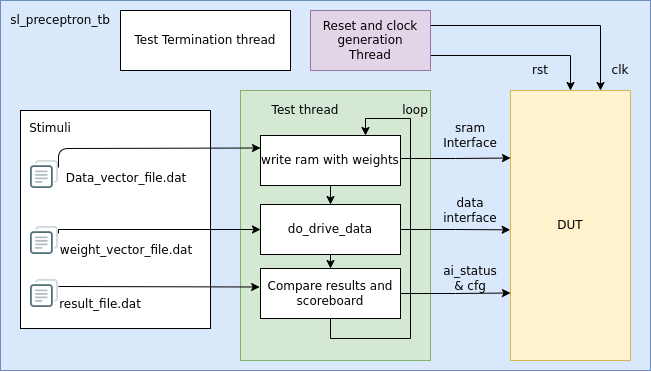

The diagram above was exported from draw.io. Its source (the exported page's mxGraphModel, read from the mxfile embedded in the PNG):
<mxGraphModel dx="2314" dy="708" grid="1" gridSize="10" guides="1" tooltips="1" connect="1" arrows="1" fold="1" page="1" pageScale="1" pageWidth="850" pageHeight="1100" math="0" shadow="0">
  <root>
    <mxCell id="0" />
    <mxCell id="1" parent="0" />
    <mxCell id="b9J9WYcWaqJXOLnzx5pO-35" value="" style="rounded=0;whiteSpace=wrap;html=1;fillColor=#dae8fc;strokeColor=#6c8ebf;" vertex="1" parent="1">
      <mxGeometry x="-10" y="30" width="650" height="370" as="geometry" />
    </mxCell>
    <mxCell id="b9J9WYcWaqJXOLnzx5pO-15" value="" style="rounded=0;whiteSpace=wrap;html=1;fillColor=#d5e8d4;strokeColor=#82b366;" vertex="1" parent="1">
      <mxGeometry x="230" y="120" width="190" height="270" as="geometry" />
    </mxCell>
    <mxCell id="b9J9WYcWaqJXOLnzx5pO-6" value="" style="rounded=0;whiteSpace=wrap;html=1;" vertex="1" parent="1">
      <mxGeometry x="10" y="140" width="190" height="218" as="geometry" />
    </mxCell>
    <mxCell id="b9J9WYcWaqJXOLnzx5pO-19" style="edgeStyle=orthogonalEdgeStyle;rounded=0;orthogonalLoop=1;jettySize=auto;html=1;exitX=0.5;exitY=1;exitDx=0;exitDy=0;entryX=0.5;entryY=0;entryDx=0;entryDy=0;" edge="1" parent="1" source="b9J9WYcWaqJXOLnzx5pO-2" target="b9J9WYcWaqJXOLnzx5pO-12">
      <mxGeometry relative="1" as="geometry" />
    </mxCell>
    <mxCell id="b9J9WYcWaqJXOLnzx5pO-27" style="edgeStyle=orthogonalEdgeStyle;rounded=0;orthogonalLoop=1;jettySize=auto;html=1;exitX=1;exitY=0.5;exitDx=0;exitDy=0;entryX=-0.003;entryY=0.516;entryDx=0;entryDy=0;entryPerimeter=0;" edge="1" parent="1" source="b9J9WYcWaqJXOLnzx5pO-2" target="b9J9WYcWaqJXOLnzx5pO-25">
      <mxGeometry relative="1" as="geometry" />
    </mxCell>
    <mxCell id="b9J9WYcWaqJXOLnzx5pO-2" value="do_drive_data" style="rounded=0;whiteSpace=wrap;html=1;" vertex="1" parent="1">
      <mxGeometry x="250" y="234" width="140" height="50" as="geometry" />
    </mxCell>
    <mxCell id="b9J9WYcWaqJXOLnzx5pO-4" value="" style="shape=image;html=1;verticalAlign=top;verticalLabelPosition=bottom;labelBackgroundColor=#ffffff;imageAspect=0;aspect=fixed;image=https://cdn2.iconfinder.com/data/icons/bitsies/128/Copy-128.png" vertex="1" parent="1">
      <mxGeometry x="20" y="190" width="28" height="28" as="geometry" />
    </mxCell>
    <mxCell id="b9J9WYcWaqJXOLnzx5pO-5" value="Data_vector_file.dat" style="text;html=1;strokeColor=none;fillColor=none;align=center;verticalAlign=middle;whiteSpace=wrap;rounded=0;" vertex="1" parent="1">
      <mxGeometry x="96" y="198" width="40" height="20" as="geometry" />
    </mxCell>
    <mxCell id="b9J9WYcWaqJXOLnzx5pO-14" style="edgeStyle=orthogonalEdgeStyle;rounded=0;orthogonalLoop=1;jettySize=auto;html=1;exitX=1;exitY=0.25;exitDx=0;exitDy=0;entryX=0;entryY=0.5;entryDx=0;entryDy=0;" edge="1" parent="1" source="b9J9WYcWaqJXOLnzx5pO-7" target="b9J9WYcWaqJXOLnzx5pO-2">
      <mxGeometry relative="1" as="geometry">
        <Array as="points">
          <mxPoint x="48" y="259" />
        </Array>
      </mxGeometry>
    </mxCell>
    <mxCell id="b9J9WYcWaqJXOLnzx5pO-7" value="" style="shape=image;html=1;verticalAlign=top;verticalLabelPosition=bottom;labelBackgroundColor=#ffffff;imageAspect=0;aspect=fixed;image=https://cdn2.iconfinder.com/data/icons/bitsies/128/Copy-128.png" vertex="1" parent="1">
      <mxGeometry x="20" y="256" width="28" height="28" as="geometry" />
    </mxCell>
    <mxCell id="b9J9WYcWaqJXOLnzx5pO-8" value="weight_vector_file.dat" style="text;html=1;strokeColor=none;fillColor=none;align=center;verticalAlign=middle;whiteSpace=wrap;rounded=0;" vertex="1" parent="1">
      <mxGeometry x="96" y="270" width="40" height="20" as="geometry" />
    </mxCell>
    <mxCell id="b9J9WYcWaqJXOLnzx5pO-9" value="" style="shape=image;html=1;verticalAlign=top;verticalLabelPosition=bottom;labelBackgroundColor=#ffffff;imageAspect=0;aspect=fixed;image=https://cdn2.iconfinder.com/data/icons/bitsies/128/Copy-128.png" vertex="1" parent="1">
      <mxGeometry x="20" y="309" width="28" height="28" as="geometry" />
    </mxCell>
    <mxCell id="b9J9WYcWaqJXOLnzx5pO-10" value="result_file.dat" style="text;html=1;strokeColor=none;fillColor=none;align=center;verticalAlign=middle;whiteSpace=wrap;rounded=0;" vertex="1" parent="1">
      <mxGeometry x="70" y="324" width="40" height="20" as="geometry" />
    </mxCell>
    <mxCell id="b9J9WYcWaqJXOLnzx5pO-18" style="edgeStyle=orthogonalEdgeStyle;rounded=0;orthogonalLoop=1;jettySize=auto;html=1;exitX=0.5;exitY=1;exitDx=0;exitDy=0;entryX=0.5;entryY=0;entryDx=0;entryDy=0;" edge="1" parent="1" source="b9J9WYcWaqJXOLnzx5pO-11" target="b9J9WYcWaqJXOLnzx5pO-2">
      <mxGeometry relative="1" as="geometry" />
    </mxCell>
    <mxCell id="b9J9WYcWaqJXOLnzx5pO-26" style="edgeStyle=orthogonalEdgeStyle;rounded=0;orthogonalLoop=1;jettySize=auto;html=1;exitX=1;exitY=0.5;exitDx=0;exitDy=0;entryX=0;entryY=0.25;entryDx=0;entryDy=0;" edge="1" parent="1" source="b9J9WYcWaqJXOLnzx5pO-11" target="b9J9WYcWaqJXOLnzx5pO-25">
      <mxGeometry relative="1" as="geometry">
        <mxPoint x="390" y="193" as="sourcePoint" />
        <mxPoint x="499" y="194" as="targetPoint" />
        <Array as="points">
          <mxPoint x="390" y="188" />
          <mxPoint x="445" y="188" />
        </Array>
      </mxGeometry>
    </mxCell>
    <mxCell id="b9J9WYcWaqJXOLnzx5pO-11" value="write ram with weights" style="rounded=0;whiteSpace=wrap;html=1;" vertex="1" parent="1">
      <mxGeometry x="250" y="165" width="140" height="50" as="geometry" />
    </mxCell>
    <mxCell id="b9J9WYcWaqJXOLnzx5pO-20" style="edgeStyle=orthogonalEdgeStyle;rounded=0;orthogonalLoop=1;jettySize=auto;html=1;exitX=0.5;exitY=1;exitDx=0;exitDy=0;entryX=0.75;entryY=0;entryDx=0;entryDy=0;" edge="1" parent="1" source="b9J9WYcWaqJXOLnzx5pO-12" target="b9J9WYcWaqJXOLnzx5pO-11">
      <mxGeometry relative="1" as="geometry">
        <Array as="points">
          <mxPoint x="320" y="368" />
          <mxPoint x="400" y="368" />
          <mxPoint x="400" y="148" />
          <mxPoint x="355" y="148" />
        </Array>
      </mxGeometry>
    </mxCell>
    <mxCell id="b9J9WYcWaqJXOLnzx5pO-28" style="edgeStyle=orthogonalEdgeStyle;rounded=0;orthogonalLoop=1;jettySize=auto;html=1;exitX=1;exitY=0.5;exitDx=0;exitDy=0;entryX=0;entryY=0.75;entryDx=0;entryDy=0;" edge="1" parent="1" source="b9J9WYcWaqJXOLnzx5pO-12" target="b9J9WYcWaqJXOLnzx5pO-25">
      <mxGeometry relative="1" as="geometry" />
    </mxCell>
    <mxCell id="b9J9WYcWaqJXOLnzx5pO-12" value="Compare results and scoreboard" style="rounded=0;whiteSpace=wrap;html=1;" vertex="1" parent="1">
      <mxGeometry x="250" y="298" width="140" height="50" as="geometry" />
    </mxCell>
    <mxCell id="b9J9WYcWaqJXOLnzx5pO-13" value="" style="endArrow=classic;html=1;exitX=1;exitY=0.25;exitDx=0;exitDy=0;entryX=0;entryY=0.25;entryDx=0;entryDy=0;" edge="1" parent="1" source="b9J9WYcWaqJXOLnzx5pO-4" target="b9J9WYcWaqJXOLnzx5pO-11">
      <mxGeometry width="50" height="50" relative="1" as="geometry">
        <mxPoint x="180" y="210" as="sourcePoint" />
        <mxPoint x="230" y="160" as="targetPoint" />
        <Array as="points">
          <mxPoint x="48" y="178" />
        </Array>
      </mxGeometry>
    </mxCell>
    <mxCell id="b9J9WYcWaqJXOLnzx5pO-16" value="" style="endArrow=classic;html=1;exitX=1;exitY=0.25;exitDx=0;exitDy=0;entryX=-0.006;entryY=0.37;entryDx=0;entryDy=0;entryPerimeter=0;" edge="1" parent="1" source="b9J9WYcWaqJXOLnzx5pO-9" target="b9J9WYcWaqJXOLnzx5pO-12">
      <mxGeometry width="50" height="50" relative="1" as="geometry">
        <mxPoint x="40" y="350" as="sourcePoint" />
        <mxPoint x="90" y="300" as="targetPoint" />
      </mxGeometry>
    </mxCell>
    <mxCell id="b9J9WYcWaqJXOLnzx5pO-17" value="Test thread" style="text;html=1;strokeColor=none;fillColor=none;align=center;verticalAlign=middle;whiteSpace=wrap;rounded=0;" vertex="1" parent="1">
      <mxGeometry x="250" y="130" width="90" height="20" as="geometry" />
    </mxCell>
    <mxCell id="b9J9WYcWaqJXOLnzx5pO-21" value="loop" style="text;html=1;strokeColor=none;fillColor=none;align=center;verticalAlign=middle;whiteSpace=wrap;rounded=0;" vertex="1" parent="1">
      <mxGeometry x="385" y="130" width="40" height="20" as="geometry" />
    </mxCell>
    <mxCell id="b9J9WYcWaqJXOLnzx5pO-29" style="edgeStyle=orthogonalEdgeStyle;rounded=0;orthogonalLoop=1;jettySize=auto;html=1;exitX=1;exitY=0.25;exitDx=0;exitDy=0;entryX=0.75;entryY=0;entryDx=0;entryDy=0;" edge="1" parent="1" source="b9J9WYcWaqJXOLnzx5pO-22" target="b9J9WYcWaqJXOLnzx5pO-25">
      <mxGeometry relative="1" as="geometry" />
    </mxCell>
    <mxCell id="b9J9WYcWaqJXOLnzx5pO-30" style="edgeStyle=orthogonalEdgeStyle;rounded=0;orthogonalLoop=1;jettySize=auto;html=1;exitX=1;exitY=0.75;exitDx=0;exitDy=0;entryX=0.5;entryY=0;entryDx=0;entryDy=0;" edge="1" parent="1" source="b9J9WYcWaqJXOLnzx5pO-22" target="b9J9WYcWaqJXOLnzx5pO-25">
      <mxGeometry relative="1" as="geometry" />
    </mxCell>
    <mxCell id="b9J9WYcWaqJXOLnzx5pO-22" value="Reset and clock generation&lt;br&gt;Thread" style="rounded=0;whiteSpace=wrap;html=1;fillColor=#e1d5e7;strokeColor=#9673a6;" vertex="1" parent="1">
      <mxGeometry x="300" y="40" width="120" height="60" as="geometry" />
    </mxCell>
    <mxCell id="b9J9WYcWaqJXOLnzx5pO-23" value="Test Termination thread" style="rounded=0;whiteSpace=wrap;html=1;" vertex="1" parent="1">
      <mxGeometry x="110" y="40" width="170" height="60" as="geometry" />
    </mxCell>
    <mxCell id="b9J9WYcWaqJXOLnzx5pO-24" value="Stimuli" style="text;html=1;strokeColor=none;fillColor=none;align=center;verticalAlign=middle;whiteSpace=wrap;rounded=0;" vertex="1" parent="1">
      <mxGeometry x="20" y="148" width="40" height="20" as="geometry" />
    </mxCell>
    <mxCell id="b9J9WYcWaqJXOLnzx5pO-25" value="DUT" style="rounded=0;whiteSpace=wrap;html=1;fillColor=#fff2cc;strokeColor=#d6b656;" vertex="1" parent="1">
      <mxGeometry x="500" y="120" width="120" height="270" as="geometry" />
    </mxCell>
    <mxCell id="b9J9WYcWaqJXOLnzx5pO-31" value="rst" style="text;html=1;strokeColor=none;fillColor=none;align=center;verticalAlign=middle;whiteSpace=wrap;rounded=0;" vertex="1" parent="1">
      <mxGeometry x="510" y="90" width="40" height="20" as="geometry" />
    </mxCell>
    <mxCell id="b9J9WYcWaqJXOLnzx5pO-32" value="clk" style="text;html=1;strokeColor=none;fillColor=none;align=center;verticalAlign=middle;whiteSpace=wrap;rounded=0;" vertex="1" parent="1">
      <mxGeometry x="590" y="90" width="40" height="20" as="geometry" />
    </mxCell>
    <mxCell id="b9J9WYcWaqJXOLnzx5pO-33" value="data interface" style="text;html=1;strokeColor=none;fillColor=none;align=center;verticalAlign=middle;whiteSpace=wrap;rounded=0;" vertex="1" parent="1">
      <mxGeometry x="440" y="230" width="40" height="20" as="geometry" />
    </mxCell>
    <mxCell id="b9J9WYcWaqJXOLnzx5pO-34" value="sram&lt;br&gt;Interface" style="text;html=1;strokeColor=none;fillColor=none;align=center;verticalAlign=middle;whiteSpace=wrap;rounded=0;" vertex="1" parent="1">
      <mxGeometry x="440" y="150" width="40" height="30" as="geometry" />
    </mxCell>
    <mxCell id="b9J9WYcWaqJXOLnzx5pO-36" value="ai_status &amp;amp; cfg" style="text;html=1;strokeColor=none;fillColor=none;align=center;verticalAlign=middle;whiteSpace=wrap;rounded=0;" vertex="1" parent="1">
      <mxGeometry x="440" y="298" width="40" height="20" as="geometry" />
    </mxCell>
    <mxCell id="b9J9WYcWaqJXOLnzx5pO-37" value="sl_preceptron_tb" style="text;html=1;strokeColor=none;fillColor=none;align=center;verticalAlign=middle;whiteSpace=wrap;rounded=0;" vertex="1" parent="1">
      <mxGeometry x="30" y="40" width="40" height="20" as="geometry" />
    </mxCell>
  </root>
</mxGraphModel>